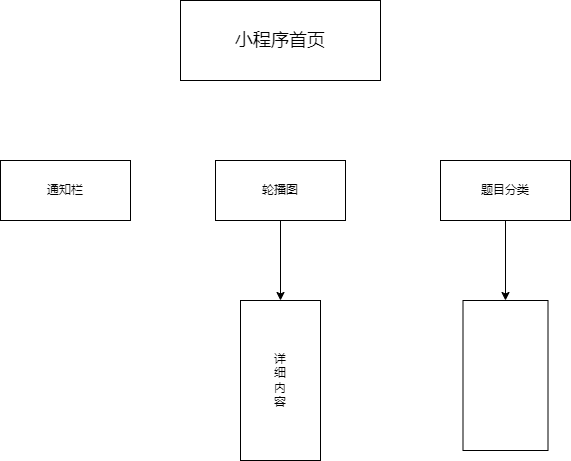

The diagram above was exported from draw.io. Its source (the exported page's mxGraphModel, read from the mxfile embedded in the PNG):
<mxGraphModel dx="1453" dy="985" grid="1" gridSize="10" guides="1" tooltips="1" connect="1" arrows="1" fold="1" page="1" pageScale="1" pageWidth="827" pageHeight="1169" math="0" shadow="0">
  <root>
    <mxCell id="0" />
    <mxCell id="1" parent="0" />
    <mxCell id="fnRdJvVP2HK2KaI38kwG-4" value="&lt;font style=&quot;font-size: 18px;&quot;&gt;小程序首页&lt;/font&gt;" style="rounded=0;whiteSpace=wrap;html=1;" vertex="1" parent="1">
      <mxGeometry x="280" y="30" width="200" height="80" as="geometry" />
    </mxCell>
    <mxCell id="fnRdJvVP2HK2KaI38kwG-5" value="通知栏" style="rounded=0;whiteSpace=wrap;html=1;" vertex="1" parent="1">
      <mxGeometry x="100" y="190" width="130" height="60" as="geometry" />
    </mxCell>
    <mxCell id="fnRdJvVP2HK2KaI38kwG-13" value="" style="edgeStyle=orthogonalEdgeStyle;rounded=0;orthogonalLoop=1;jettySize=auto;html=1;" edge="1" parent="1" source="fnRdJvVP2HK2KaI38kwG-10" target="fnRdJvVP2HK2KaI38kwG-12">
      <mxGeometry relative="1" as="geometry" />
    </mxCell>
    <mxCell id="fnRdJvVP2HK2KaI38kwG-10" value="轮播图" style="rounded=0;whiteSpace=wrap;html=1;" vertex="1" parent="1">
      <mxGeometry x="315" y="190" width="130" height="60" as="geometry" />
    </mxCell>
    <mxCell id="fnRdJvVP2HK2KaI38kwG-15" value="" style="edgeStyle=orthogonalEdgeStyle;rounded=0;orthogonalLoop=1;jettySize=auto;html=1;" edge="1" parent="1" source="fnRdJvVP2HK2KaI38kwG-11" target="fnRdJvVP2HK2KaI38kwG-14">
      <mxGeometry relative="1" as="geometry" />
    </mxCell>
    <mxCell id="fnRdJvVP2HK2KaI38kwG-11" value="题目分类" style="rounded=0;whiteSpace=wrap;html=1;" vertex="1" parent="1">
      <mxGeometry x="540" y="190" width="130" height="60" as="geometry" />
    </mxCell>
    <mxCell id="fnRdJvVP2HK2KaI38kwG-12" value="详&lt;br&gt;细&lt;br&gt;内&lt;br&gt;容" style="whiteSpace=wrap;html=1;rounded=0;" vertex="1" parent="1">
      <mxGeometry x="340" y="330" width="80" height="160" as="geometry" />
    </mxCell>
    <mxCell id="fnRdJvVP2HK2KaI38kwG-14" value="" style="whiteSpace=wrap;html=1;rounded=0;" vertex="1" parent="1">
      <mxGeometry x="562.5" y="330" width="85" height="150" as="geometry" />
    </mxCell>
  </root>
</mxGraphModel>